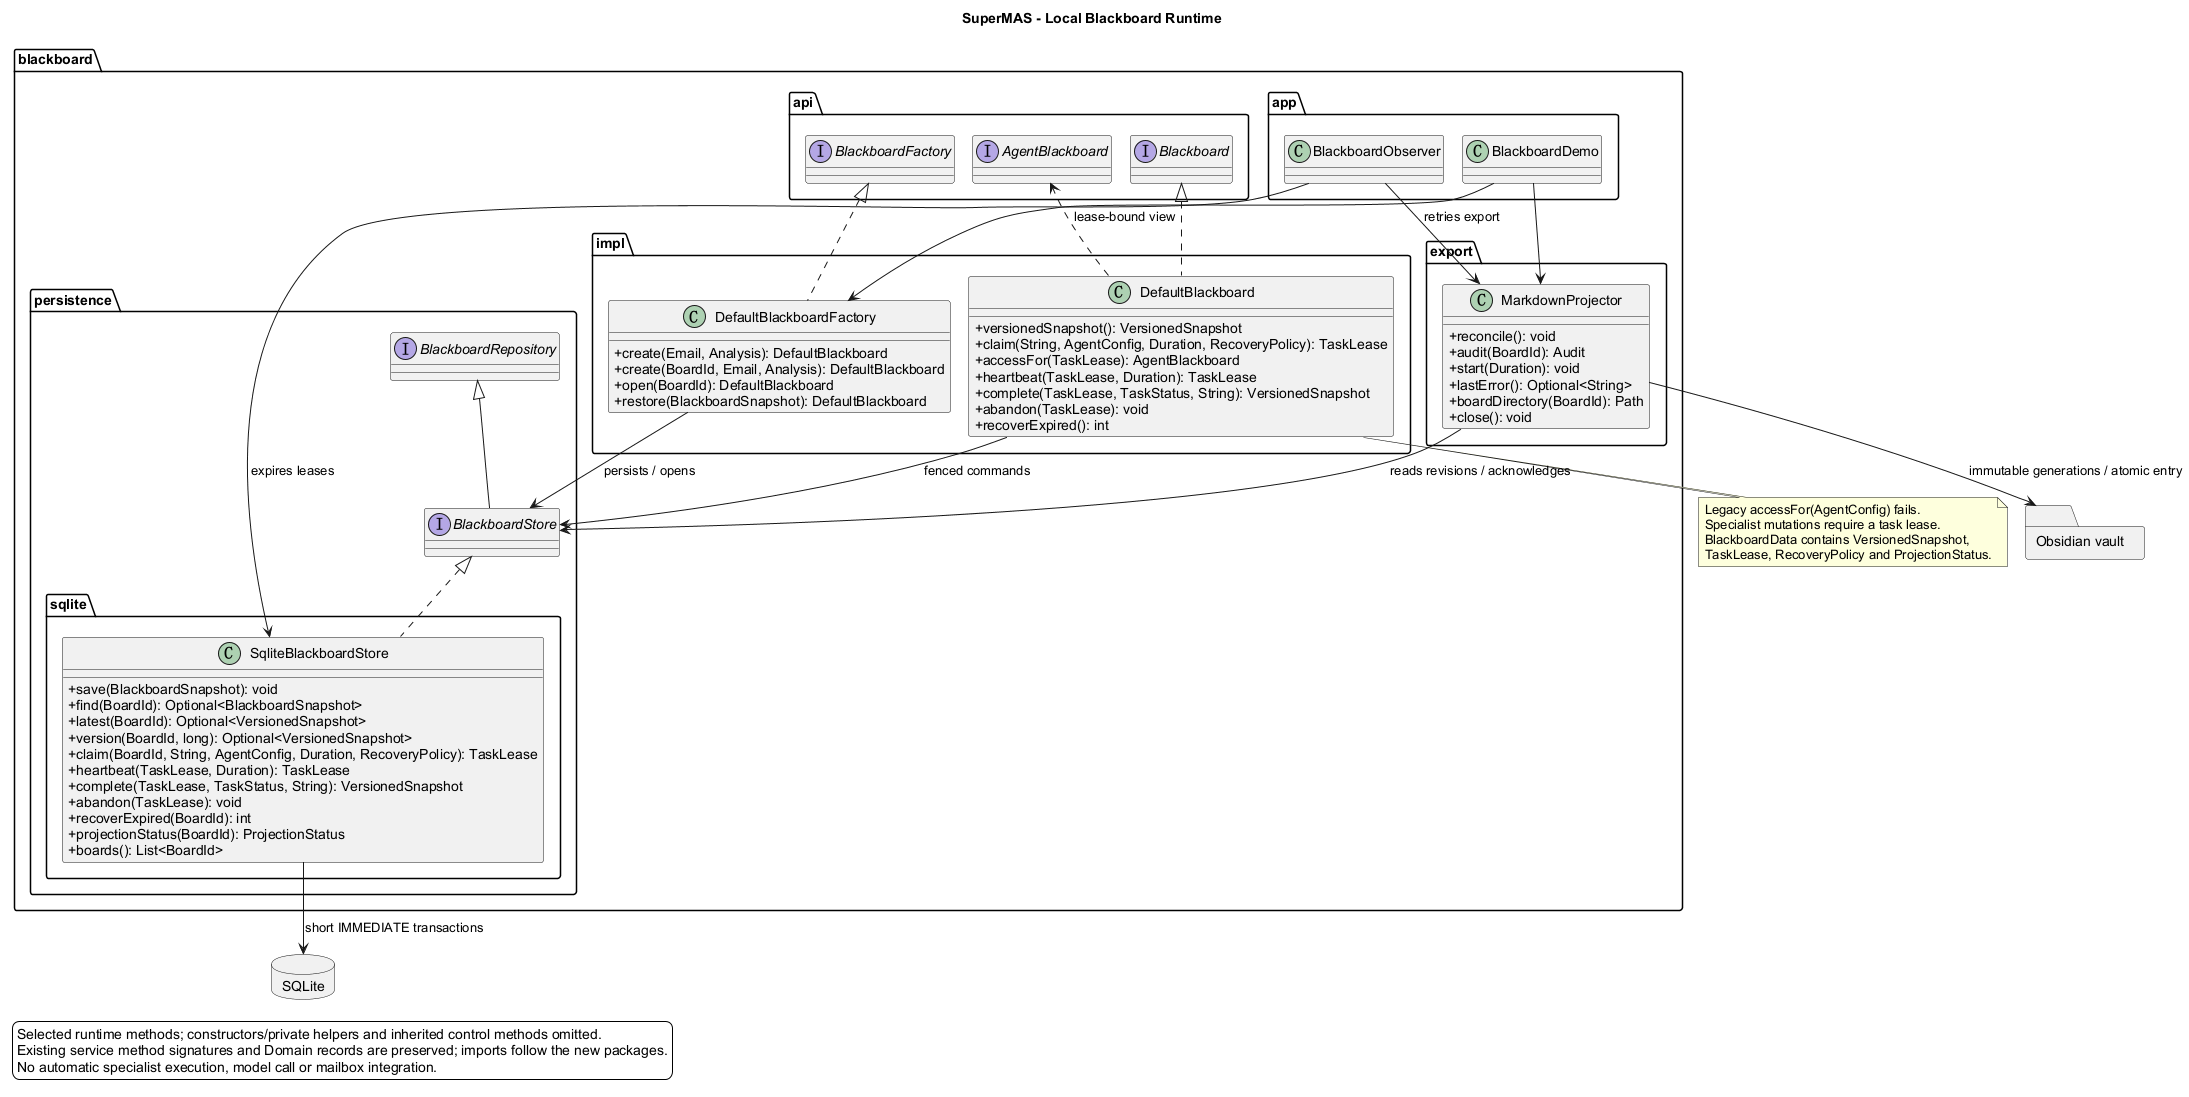

The diagram above was rendered by PlantUML. Its source (embedded in the PNG):
@startuml
!pragma layout smetana
allowmixing
skinparam backgroundColor #FFFFFF
skinparam shadowing false
skinparam defaultFontName Arial
skinparam classAttributeIconSize 0
title SuperMAS - Local Blackboard Runtime

package "blackboard.api" {
interface Blackboard
interface BlackboardFactory
interface AgentBlackboard
}

package "blackboard.persistence" {
interface BlackboardRepository
interface BlackboardStore
BlackboardRepository <|-- BlackboardStore
}

package "blackboard.impl" {
class DefaultBlackboardFactory {
  +create(Email, Analysis): DefaultBlackboard
  +create(BoardId, Email, Analysis): DefaultBlackboard
  +open(BoardId): DefaultBlackboard
  +restore(BlackboardSnapshot): DefaultBlackboard
}
class DefaultBlackboard {
  +versionedSnapshot(): VersionedSnapshot
  +claim(String, AgentConfig, Duration, RecoveryPolicy): TaskLease
  +accessFor(TaskLease): AgentBlackboard
  +heartbeat(TaskLease, Duration): TaskLease
  +complete(TaskLease, TaskStatus, String): VersionedSnapshot
  +abandon(TaskLease): void
  +recoverExpired(): int
}
}
package "blackboard.persistence.sqlite" {
class SqliteBlackboardStore {
  +save(BlackboardSnapshot): void
  +find(BoardId): Optional<BlackboardSnapshot>
  +latest(BoardId): Optional<VersionedSnapshot>
  +version(BoardId, long): Optional<VersionedSnapshot>
  +claim(BoardId, String, AgentConfig, Duration, RecoveryPolicy): TaskLease
  +heartbeat(TaskLease, Duration): TaskLease
  +complete(TaskLease, TaskStatus, String): VersionedSnapshot
  +abandon(TaskLease): void
  +recoverExpired(BoardId): int
  +projectionStatus(BoardId): ProjectionStatus
  +boards(): List<BoardId>
}
}
package "blackboard.export" {
class MarkdownProjector {
  +reconcile(): void
  +audit(BoardId): Audit
  +start(Duration): void
  +lastError(): Optional<String>
  +boardDirectory(BoardId): Path
  +close(): void
}
}
package "blackboard.app" {
class BlackboardObserver
class BlackboardDemo
}
database SQLite
folder "Obsidian vault" as Vault

BlackboardFactory <|.. DefaultBlackboardFactory
Blackboard <|.. DefaultBlackboard
BlackboardStore <|.. SqliteBlackboardStore
DefaultBlackboardFactory --> BlackboardStore : persists / opens
DefaultBlackboard --> BlackboardStore : fenced commands
DefaultBlackboard ..> AgentBlackboard : lease-bound view
SqliteBlackboardStore --> SQLite : short IMMEDIATE transactions
MarkdownProjector --> BlackboardStore : reads revisions / acknowledges
MarkdownProjector --> Vault : immutable generations / atomic entry
BlackboardObserver --> SqliteBlackboardStore : expires leases
BlackboardObserver --> MarkdownProjector : retries export
BlackboardDemo --> DefaultBlackboardFactory
BlackboardDemo --> MarkdownProjector
note bottom of DefaultBlackboard
Legacy accessFor(AgentConfig) fails.
Specialist mutations require a task lease.
BlackboardData contains VersionedSnapshot,
TaskLease, RecoveryPolicy and ProjectionStatus.
end note
legend bottom left
Selected runtime methods; constructors/private helpers and inherited control methods omitted.
Existing service method signatures and Domain records are preserved; imports follow the new packages.
No automatic specialist execution, model call or mailbox integration.
endlegend
@enduml